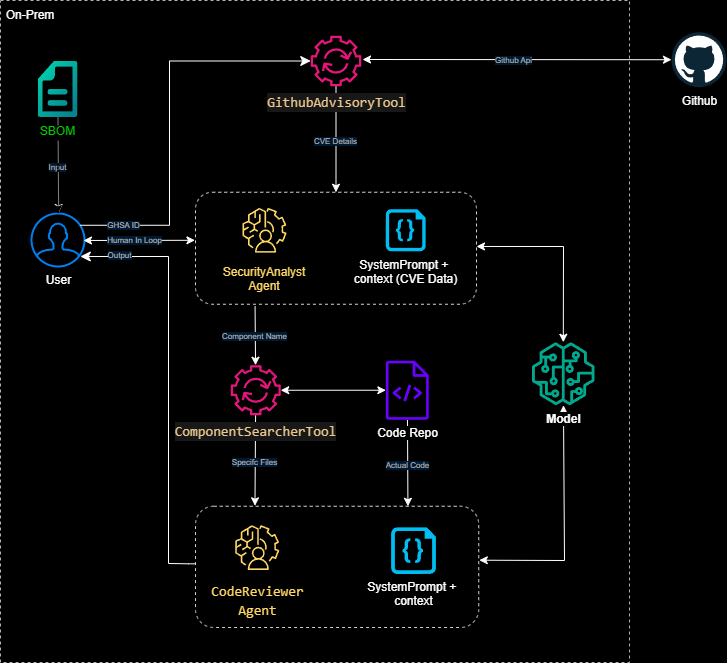

The diagram above was exported from draw.io. Its source (the exported page's mxGraphModel, read from the mxfile embedded in the PNG):
<mxGraphModel dx="1434" dy="844" grid="0" gridSize="10" guides="1" tooltips="1" connect="1" arrows="1" fold="1" page="1" pageScale="1" pageWidth="850" pageHeight="1100" background="#000000" math="0" shadow="0">
  <root>
    <mxCell id="0" />
    <mxCell id="1" parent="0" />
    <mxCell id="JEK5lG7e5hJdzHeXel6G-69" value="" style="rounded=0;whiteSpace=wrap;html=1;fillColor=none;strokeColor=#B3B3B3;dashed=1;" parent="1" vertex="1">
      <mxGeometry x="74" y="185" width="629" height="662" as="geometry" />
    </mxCell>
    <mxCell id="JEK5lG7e5hJdzHeXel6G-23" value="" style="rounded=1;whiteSpace=wrap;html=1;fillColor=none;dashed=1;strokeColor=#D1D1D1;movable=1;resizable=1;rotatable=1;deletable=1;editable=1;locked=0;connectable=1;" parent="1" vertex="1">
      <mxGeometry x="269" y="376.75" width="281" height="112" as="geometry" />
    </mxCell>
    <mxCell id="JEK5lG7e5hJdzHeXel6G-1" value="User" style="html=1;verticalLabelPosition=bottom;align=center;labelBackgroundColor=#000000;verticalAlign=top;strokeWidth=2;strokeColor=#0080F0;shadow=0;dashed=0;shape=mxgraph.ios7.icons.user;fillColor=#000000;fontColor=#FFFFFF;fontStyle=0" parent="1" vertex="1">
      <mxGeometry x="105" y="398" width="53" height="53" as="geometry" />
    </mxCell>
    <mxCell id="JEK5lG7e5hJdzHeXel6G-3" value="" style="edgeStyle=orthogonalEdgeStyle;rounded=0;orthogonalLoop=1;jettySize=auto;html=1;" parent="1" source="JEK5lG7e5hJdzHeXel6G-2" target="JEK5lG7e5hJdzHeXel6G-1" edge="1">
      <mxGeometry relative="1" as="geometry" />
    </mxCell>
    <mxCell id="JEK5lG7e5hJdzHeXel6G-4" value="" style="edgeStyle=orthogonalEdgeStyle;rounded=0;orthogonalLoop=1;jettySize=auto;html=1;" parent="1" source="JEK5lG7e5hJdzHeXel6G-2" target="JEK5lG7e5hJdzHeXel6G-1" edge="1">
      <mxGeometry relative="1" as="geometry" />
    </mxCell>
    <mxCell id="JEK5lG7e5hJdzHeXel6G-7" value="Github" style="dashed=0;outlineConnect=0;html=1;align=center;labelPosition=center;verticalLabelPosition=bottom;verticalAlign=top;shape=mxgraph.weblogos.github;labelBackgroundColor=#000000;fillColor=none;strokeColor=default;fontColor=#FFFFFF;fontStyle=0" parent="1" vertex="1">
      <mxGeometry x="745" y="216.75" width="55" height="55" as="geometry" />
    </mxCell>
    <mxCell id="JEK5lG7e5hJdzHeXel6G-26" value="" style="group;" parent="1" vertex="1" connectable="0">
      <mxGeometry x="269" y="690.75" width="283.25" height="121.25" as="geometry" />
    </mxCell>
    <mxCell id="JEK5lG7e5hJdzHeXel6G-24" value="" style="rounded=1;whiteSpace=wrap;html=1;fillColor=none;dashed=1;strokeColor=#D1D1D1;" parent="JEK5lG7e5hJdzHeXel6G-26" vertex="1">
      <mxGeometry width="283.25" height="121.24999999999994" as="geometry" />
    </mxCell>
    <mxCell id="JEK5lG7e5hJdzHeXel6G-20" value="&lt;div style=&quot;font-family: Consolas, &amp;quot;Courier New&amp;quot;, monospace; font-size: 14px; line-height: 19px; white-space-collapse: preserve;&quot;&gt;&lt;span&gt;&lt;font style=&quot;color: rgb(255, 217, 102);&quot;&gt;CodeReviewer&lt;br&gt;Agent&lt;/font&gt;&lt;/span&gt;&lt;/div&gt;" style="sketch=0;points=[[0,0,0],[0.25,0,0],[0.5,0,0],[0.75,0,0],[1,0,0],[0,1,0],[0.25,1,0],[0.5,1,0],[0.75,1,0],[1,1,0],[0,0.25,0],[0,0.5,0],[0,0.75,0],[1,0.25,0],[1,0.5,0],[1,0.75,0]];outlineConnect=0;fontColor=#232F3E;fillColor=#000000;strokeColor=#FFD966;dashed=0;verticalLabelPosition=bottom;verticalAlign=top;align=center;html=1;fontSize=12;fontStyle=0;aspect=fixed;shape=mxgraph.aws4.resourceIcon;resIcon=mxgraph.aws4.augmented_ai;" parent="JEK5lG7e5hJdzHeXel6G-26" vertex="1">
      <mxGeometry x="33.720238095238095" y="13.32295577328083" width="55.99999999999997" height="55.99999999999997" as="geometry" />
    </mxCell>
    <mxCell id="JEK5lG7e5hJdzHeXel6G-21" value="SystemPrompt +&amp;nbsp;&lt;div&gt;context&lt;/div&gt;" style="verticalLabelPosition=bottom;html=1;verticalAlign=top;align=center;strokeColor=none;fillColor=#00BEF2;shape=mxgraph.azure.code_file;pointerEvents=1;fontColor=#FFFFFF;fontStyle=0;labelBackgroundColor=#000000;" parent="JEK5lG7e5hJdzHeXel6G-26" vertex="1">
      <mxGeometry x="195.57738095238096" y="21.094679974361316" width="44.84791666666666" height="46.6303452064829" as="geometry" />
    </mxCell>
    <mxCell id="JEK5lG7e5hJdzHeXel6G-39" value="" style="endArrow=classic;html=1;rounded=0;strokeColor=#FFFFFF;exitX=0.5;exitY=1;exitDx=0;exitDy=0;entryX=0.512;entryY=-0.018;entryDx=0;entryDy=0;entryPerimeter=0;" parent="1" source="JEK5lG7e5hJdzHeXel6G-2" target="JEK5lG7e5hJdzHeXel6G-1" edge="1">
      <mxGeometry width="50" height="50" relative="1" as="geometry">
        <mxPoint x="123" y="409" as="sourcePoint" />
        <mxPoint x="136" y="426" as="targetPoint" />
      </mxGeometry>
    </mxCell>
    <mxCell id="JEK5lG7e5hJdzHeXel6G-40" value="Input" style="edgeLabel;html=1;align=center;verticalAlign=middle;resizable=0;points=[];labelBackgroundColor=#001933;fontColor=#B3B3B3;fontStyle=0;fontSize=8;" parent="JEK5lG7e5hJdzHeXel6G-39" vertex="1" connectable="0">
      <mxGeometry x="0.0322" y="-1" relative="1" as="geometry">
        <mxPoint as="offset" />
      </mxGeometry>
    </mxCell>
    <mxCell id="JEK5lG7e5hJdzHeXel6G-62" value="" style="edgeStyle=orthogonalEdgeStyle;rounded=0;orthogonalLoop=1;jettySize=auto;html=1;" parent="1" source="JEK5lG7e5hJdzHeXel6G-2" target="JEK5lG7e5hJdzHeXel6G-1" edge="1">
      <mxGeometry relative="1" as="geometry" />
    </mxCell>
    <mxCell id="JEK5lG7e5hJdzHeXel6G-2" value="SBOM" style="shape=image;editableCssRules=.*;verticalLabelPosition=bottom;labelBackgroundColor=#000000;verticalAlign=top;aspect=fixed;imageAspect=0;image=data:image/svg+xml,(base64 omitted: 1856 chars);fontColor=#00CC00;fontStyle=0;strokeWidth=1;" parent="1" vertex="1">
      <mxGeometry x="111.5" y="246" width="40" height="56" as="geometry" />
    </mxCell>
    <mxCell id="JEK5lG7e5hJdzHeXel6G-41" value="" style="edgeStyle=elbowEdgeStyle;elbow=horizontal;endArrow=classic;html=1;curved=0;rounded=0;endSize=8;startSize=8;strokeColor=#FFFFFF;exitX=0.921;exitY=0.222;exitDx=0;exitDy=0;exitPerimeter=0;" parent="1" source="JEK5lG7e5hJdzHeXel6G-1" target="JEK5lG7e5hJdzHeXel6G-6" edge="1">
      <mxGeometry width="50" height="50" relative="1" as="geometry">
        <mxPoint x="193" y="455" as="sourcePoint" />
        <mxPoint x="346" y="246" as="targetPoint" />
        <Array as="points">
          <mxPoint x="243" y="373" />
        </Array>
      </mxGeometry>
    </mxCell>
    <mxCell id="JEK5lG7e5hJdzHeXel6G-67" value="GHSA ID" style="edgeLabel;html=1;align=center;verticalAlign=middle;resizable=0;points=[];fontColor=#B3B3B3;labelBackgroundColor=#001933;fontSize=8;" parent="JEK5lG7e5hJdzHeXel6G-41" vertex="1" connectable="0">
      <mxGeometry x="-0.7836" relative="1" as="geometry">
        <mxPoint as="offset" />
      </mxGeometry>
    </mxCell>
    <mxCell id="JEK5lG7e5hJdzHeXel6G-47" value="" style="endArrow=classic;startArrow=classic;html=1;rounded=0;strokeColor=#FFFFFF;exitX=1.025;exitY=0.47;exitDx=0;exitDy=0;exitPerimeter=0;" parent="1" source="JEK5lG7e5hJdzHeXel6G-6" target="JEK5lG7e5hJdzHeXel6G-7" edge="1">
      <mxGeometry width="50" height="50" relative="1" as="geometry">
        <mxPoint x="452" y="245" as="sourcePoint" />
        <mxPoint x="649.25" y="243.33396074562552" as="targetPoint" />
      </mxGeometry>
    </mxCell>
    <mxCell id="JEK5lG7e5hJdzHeXel6G-64" value="Github Api" style="edgeLabel;html=1;align=center;verticalAlign=middle;resizable=0;points=[];labelBackgroundColor=#001933;fontColor=#B3B3B3;fontSize=8;" parent="JEK5lG7e5hJdzHeXel6G-47" vertex="1" connectable="0">
      <mxGeometry x="-0.0309" relative="1" as="geometry">
        <mxPoint as="offset" />
      </mxGeometry>
    </mxCell>
    <mxCell id="JEK5lG7e5hJdzHeXel6G-48" value="" style="endArrow=classic;html=1;rounded=0;strokeColor=#FFFFFF;entryX=0.5;entryY=0;entryDx=0;entryDy=0;" parent="1" source="JEK5lG7e5hJdzHeXel6G-6" target="JEK5lG7e5hJdzHeXel6G-23" edge="1">
      <mxGeometry width="50" height="50" relative="1" as="geometry">
        <mxPoint x="412" y="311" as="sourcePoint" />
        <mxPoint x="224" y="605" as="targetPoint" />
      </mxGeometry>
    </mxCell>
    <mxCell id="JEK5lG7e5hJdzHeXel6G-49" value="CVE Details" style="edgeLabel;html=1;align=center;verticalAlign=middle;resizable=0;points=[];labelBackgroundColor=#001933;fontColor=#B3B3B3;fontStyle=0;fontSize=8;" parent="JEK5lG7e5hJdzHeXel6G-48" vertex="1" connectable="0">
      <mxGeometry x="0.0322" y="-1" relative="1" as="geometry">
        <mxPoint as="offset" />
      </mxGeometry>
    </mxCell>
    <mxCell id="JEK5lG7e5hJdzHeXel6G-6" value="&lt;div style=&quot;color: rgb(214, 214, 221); background-color: rgb(24, 24, 24); font-family: Consolas, &amp;quot;Courier New&amp;quot;, monospace; font-size: 14px; line-height: 19px; white-space-collapse: preserve;&quot;&gt;&lt;span style=&quot;color: #ebc88d;&quot;&gt;GithubAdvisoryTool&lt;/span&gt;&lt;/div&gt;" style="sketch=0;outlineConnect=0;fontColor=#232F3E;gradientColor=none;fillColor=#E7157B;strokeColor=none;dashed=0;verticalLabelPosition=bottom;verticalAlign=top;align=center;html=1;fontSize=12;fontStyle=0;aspect=fixed;pointerEvents=1;shape=mxgraph.aws4.automation;" parent="1" vertex="1">
      <mxGeometry x="384.25" y="220.25" width="50.5" height="50.5" as="geometry" />
    </mxCell>
    <mxCell id="JEK5lG7e5hJdzHeXel6G-51" value="" style="endArrow=classic;startArrow=classic;html=1;rounded=0;strokeColor=#FFFFFF;entryX=1;entryY=0.484;entryDx=0;entryDy=0;entryPerimeter=0;" parent="1" source="JEK5lG7e5hJdzHeXel6G-8" target="JEK5lG7e5hJdzHeXel6G-23" edge="1">
      <mxGeometry width="50" height="50" relative="1" as="geometry">
        <mxPoint x="647" y="479" as="sourcePoint" />
        <mxPoint x="559" y="429" as="targetPoint" />
        <Array as="points">
          <mxPoint x="637" y="431" />
        </Array>
      </mxGeometry>
    </mxCell>
    <mxCell id="JEK5lG7e5hJdzHeXel6G-52" value="" style="endArrow=classic;html=1;rounded=0;strokeColor=#FFFFFF;exitX=0.212;exitY=1.018;exitDx=0;exitDy=0;exitPerimeter=0;" parent="1" source="JEK5lG7e5hJdzHeXel6G-23" target="JEK5lG7e5hJdzHeXel6G-11" edge="1">
      <mxGeometry width="50" height="50" relative="1" as="geometry">
        <mxPoint x="327" y="499" as="sourcePoint" />
        <mxPoint x="327" y="535" as="targetPoint" />
      </mxGeometry>
    </mxCell>
    <mxCell id="JEK5lG7e5hJdzHeXel6G-53" value="Component Name" style="edgeLabel;html=1;align=center;verticalAlign=middle;resizable=0;points=[];labelBackgroundColor=#001933;fontColor=#B3B3B3;fontStyle=0;fontSize=8;" parent="JEK5lG7e5hJdzHeXel6G-52" vertex="1" connectable="0">
      <mxGeometry x="0.0322" y="-1" relative="1" as="geometry">
        <mxPoint as="offset" />
      </mxGeometry>
    </mxCell>
    <mxCell id="JEK5lG7e5hJdzHeXel6G-54" value="" style="endArrow=classic;startArrow=classic;html=1;rounded=0;strokeColor=#FFFFFF;exitX=0.981;exitY=0.509;exitDx=0;exitDy=0;exitPerimeter=0;entryX=-0.002;entryY=0.429;entryDx=0;entryDy=0;entryPerimeter=0;" parent="1" source="JEK5lG7e5hJdzHeXel6G-1" target="JEK5lG7e5hJdzHeXel6G-23" edge="1">
      <mxGeometry width="50" height="50" relative="1" as="geometry">
        <mxPoint x="194" y="429" as="sourcePoint" />
        <mxPoint x="258" y="425" as="targetPoint" />
      </mxGeometry>
    </mxCell>
    <mxCell id="JEK5lG7e5hJdzHeXel6G-63" value="Human In Loop" style="edgeLabel;html=1;align=center;verticalAlign=middle;resizable=0;points=[];fontColor=#B3B3B3;labelBackgroundColor=#001933;fontSize=8;" parent="JEK5lG7e5hJdzHeXel6G-54" vertex="1" connectable="0">
      <mxGeometry x="-0.1554" relative="1" as="geometry">
        <mxPoint x="4" as="offset" />
      </mxGeometry>
    </mxCell>
    <mxCell id="JEK5lG7e5hJdzHeXel6G-55" value="" style="edgeStyle=segmentEdgeStyle;endArrow=classic;html=1;curved=0;rounded=0;endSize=8;startSize=8;strokeColor=#FFFFFF;entryX=0.921;entryY=0.811;entryDx=0;entryDy=0;entryPerimeter=0;exitX=-0.001;exitY=0.475;exitDx=0;exitDy=0;exitPerimeter=0;" parent="1" source="JEK5lG7e5hJdzHeXel6G-24" target="JEK5lG7e5hJdzHeXel6G-1" edge="1">
      <mxGeometry width="50" height="50" relative="1" as="geometry">
        <mxPoint x="284" y="744" as="sourcePoint" />
        <mxPoint x="201" y="441" as="targetPoint" />
        <Array as="points">
          <mxPoint x="262" y="748" />
          <mxPoint x="242" y="748" />
          <mxPoint x="242" y="441" />
        </Array>
      </mxGeometry>
    </mxCell>
    <mxCell id="JEK5lG7e5hJdzHeXel6G-66" value="Output" style="edgeLabel;html=1;align=center;verticalAlign=middle;resizable=0;points=[];fontColor=#B3B3B3;labelBackgroundColor=#001933;fontSize=8;" parent="JEK5lG7e5hJdzHeXel6G-55" vertex="1" connectable="0">
      <mxGeometry x="0.75" y="-1" relative="1" as="geometry">
        <mxPoint x="-14" as="offset" />
      </mxGeometry>
    </mxCell>
    <mxCell id="JEK5lG7e5hJdzHeXel6G-56" value="" style="endArrow=classic;startArrow=classic;html=1;rounded=0;strokeColor=#FFFFFF;" parent="1" source="JEK5lG7e5hJdzHeXel6G-11" target="JEK5lG7e5hJdzHeXel6G-19" edge="1">
      <mxGeometry width="50" height="50" relative="1" as="geometry">
        <mxPoint x="417" y="575.25" as="sourcePoint" />
        <mxPoint x="448" y="574" as="targetPoint" />
      </mxGeometry>
    </mxCell>
    <mxCell id="JEK5lG7e5hJdzHeXel6G-57" value="" style="endArrow=classic;html=1;rounded=0;strokeColor=#FFFFFF;entryX=0.21;entryY=-0.004;entryDx=0;entryDy=0;entryPerimeter=0;" parent="1" source="JEK5lG7e5hJdzHeXel6G-11" target="JEK5lG7e5hJdzHeXel6G-24" edge="1">
      <mxGeometry width="50" height="50" relative="1" as="geometry">
        <mxPoint x="332" y="642" as="sourcePoint" />
        <mxPoint x="332" y="701" as="targetPoint" />
      </mxGeometry>
    </mxCell>
    <mxCell id="JEK5lG7e5hJdzHeXel6G-58" value="Specifc Files" style="edgeLabel;html=1;align=center;verticalAlign=middle;resizable=0;points=[];labelBackgroundColor=#001933;fontColor=#B3B3B3;fontStyle=0;fontSize=8;" parent="JEK5lG7e5hJdzHeXel6G-57" vertex="1" connectable="0">
      <mxGeometry x="0.0322" y="-1" relative="1" as="geometry">
        <mxPoint as="offset" />
      </mxGeometry>
    </mxCell>
    <mxCell id="JEK5lG7e5hJdzHeXel6G-11" value="&lt;div style=&quot;color: rgb(214, 214, 221); background-color: rgb(24, 24, 24); font-family: Consolas, &amp;quot;Courier New&amp;quot;, monospace; font-size: 14px; line-height: 19px; white-space-collapse: preserve;&quot;&gt;&lt;div style=&quot;line-height: 19px;&quot;&gt;&lt;span style=&quot;color: rgb(235, 200, 141);&quot;&gt;ComponentSearcherTool&lt;/span&gt;&lt;/div&gt;&lt;/div&gt;" style="sketch=0;outlineConnect=0;fontColor=#232F3E;gradientColor=none;fillColor=#E7157B;strokeColor=none;dashed=0;verticalLabelPosition=bottom;verticalAlign=top;align=center;html=1;fontSize=12;fontStyle=0;aspect=fixed;pointerEvents=1;shape=mxgraph.aws4.automation;" parent="1" vertex="1">
      <mxGeometry x="304.25" y="549.75" width="50" height="50" as="geometry" />
    </mxCell>
    <mxCell id="JEK5lG7e5hJdzHeXel6G-59" value="" style="endArrow=classic;html=1;rounded=0;strokeColor=#FFFFFF;entryX=0.75;entryY=0;entryDx=0;entryDy=0;" parent="1" source="JEK5lG7e5hJdzHeXel6G-19" target="JEK5lG7e5hJdzHeXel6G-24" edge="1">
      <mxGeometry width="50" height="50" relative="1" as="geometry">
        <mxPoint x="481" y="637" as="sourcePoint" />
        <mxPoint x="386" y="672" as="targetPoint" />
      </mxGeometry>
    </mxCell>
    <mxCell id="JEK5lG7e5hJdzHeXel6G-60" value="Actual Code" style="edgeLabel;html=1;align=center;verticalAlign=middle;resizable=0;points=[];labelBackgroundColor=#001933;fontColor=#B3B3B3;fontStyle=0;fontSize=8;" parent="JEK5lG7e5hJdzHeXel6G-59" vertex="1" connectable="0">
      <mxGeometry x="0.0322" y="-1" relative="1" as="geometry">
        <mxPoint as="offset" />
      </mxGeometry>
    </mxCell>
    <mxCell id="JEK5lG7e5hJdzHeXel6G-19" value="Code Repo" style="sketch=0;outlineConnect=0;fontColor=#ffffff;fillColor=#6a00ff;strokeColor=#3700CC;dashed=0;verticalLabelPosition=bottom;verticalAlign=top;align=center;html=1;fontSize=12;fontStyle=0;aspect=fixed;pointerEvents=1;shape=mxgraph.aws4.source_code;labelBackgroundColor=#000000;" parent="1" vertex="1">
      <mxGeometry x="459.25" y="545.25" width="43.12" height="59" as="geometry" />
    </mxCell>
    <mxCell id="JEK5lG7e5hJdzHeXel6G-61" value="" style="endArrow=classic;startArrow=classic;html=1;rounded=0;strokeColor=#FFFFFF;exitX=1.002;exitY=0.445;exitDx=0;exitDy=0;exitPerimeter=0;" parent="1" source="JEK5lG7e5hJdzHeXel6G-24" target="JEK5lG7e5hJdzHeXel6G-8" edge="1">
      <mxGeometry width="50" height="50" relative="1" as="geometry">
        <mxPoint x="513.66625" y="739.67608" as="sourcePoint" />
        <mxPoint x="639" y="585" as="targetPoint" />
        <Array as="points">
          <mxPoint x="638" y="745" />
        </Array>
      </mxGeometry>
    </mxCell>
    <mxCell id="JEK5lG7e5hJdzHeXel6G-8" value="&lt;div&gt;&lt;span style=&quot;&quot;&gt;Model&lt;/span&gt;&lt;br&gt;&lt;/div&gt;" style="sketch=0;outlineConnect=0;fontColor=#FFFFFF;gradientColor=none;fillColor=#01A88D;strokeColor=none;dashed=0;verticalLabelPosition=bottom;verticalAlign=top;align=center;html=1;fontSize=12;fontStyle=1;aspect=fixed;pointerEvents=1;shape=mxgraph.aws4.sagemaker_model;labelBackgroundColor=#000000;" parent="1" vertex="1">
      <mxGeometry x="605.25" y="526.75" width="63" height="63" as="geometry" />
    </mxCell>
    <mxCell id="JEK5lG7e5hJdzHeXel6G-5" value="SecurityAnalyst&#10;Agent" style="sketch=0;points=[[0,0,0],[0.25,0,0],[0.5,0,0],[0.75,0,0],[1,0,0],[0,1,0],[0.25,1,0],[0.5,1,0],[0.75,1,0],[1,1,0],[0,0.25,0],[0,0.5,0],[0,0.75,0],[1,0.25,0],[1,0.5,0],[1,0.75,0]];outlineConnect=0;fontColor=#FFD966;fillColor=#000000;strokeColor=#FFD966;dashed=0;verticalLabelPosition=bottom;verticalAlign=top;align=center;fontSize=12;fontStyle=0;aspect=fixed;shape=mxgraph.aws4.resourceIcon;resIcon=mxgraph.aws4.augmented_ai;movable=1;resizable=1;rotatable=1;deletable=1;editable=1;locked=0;connectable=1;" parent="1" vertex="1">
      <mxGeometry x="310" y="386.75" width="56" height="56" as="geometry" />
    </mxCell>
    <mxCell id="JEK5lG7e5hJdzHeXel6G-9" value="SystemPrompt +&amp;nbsp;&lt;div&gt;context (CVE Data)&lt;/div&gt;" style="verticalLabelPosition=bottom;html=1;verticalAlign=top;align=center;strokeColor=none;fillColor=#00BEF2;shape=mxgraph.azure.code_file;pointerEvents=1;fontColor=#FFFFFF;fontStyle=0;labelBackgroundColor=#000000;movable=1;resizable=1;rotatable=1;deletable=1;editable=1;locked=0;connectable=1;" parent="1" vertex="1">
      <mxGeometry x="459.25" y="393.75" width="39.9" height="42" as="geometry" />
    </mxCell>
    <mxCell id="JEK5lG7e5hJdzHeXel6G-70" value="&lt;font style=&quot;color: rgb(255, 255, 255);&quot;&gt;On-Prem&lt;/font&gt;" style="text;strokeColor=none;align=center;fillColor=none;html=1;verticalAlign=middle;whiteSpace=wrap;rounded=0;" parent="1" vertex="1">
      <mxGeometry x="74" y="185" width="60" height="30" as="geometry" />
    </mxCell>
  </root>
</mxGraphModel>